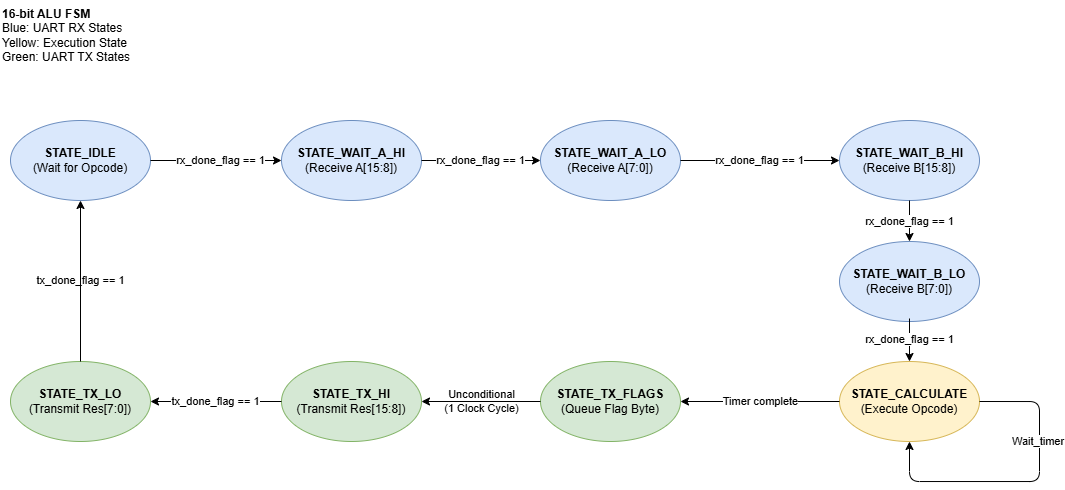

The diagram above was exported from draw.io. Its source (the exported page's mxGraphModel, read from the mxfile embedded in the PNG):
<mxGraphModel dx="1637" dy="830" grid="1" gridSize="10" guides="1" tooltips="1" connect="1" arrows="1" fold="1" page="1" pageScale="1" pageWidth="1100" pageHeight="850" math="0" shadow="0">
  <root>
    <mxCell id="0" />
    <mxCell id="1" parent="0" />
    <mxCell id="cVGvOvZnAaHy5WGdF5cu-23" parent="1" style="text;html=1;strokeColor=none;fillColor=none;align=left;verticalAlign=top;whiteSpace=wrap;rounded=0;" value="&lt;b&gt;16-bit ALU FSM&lt;/b&gt;&lt;br&gt;Blue: UART RX States&lt;br&gt;Yellow: Execution State&lt;br&gt;Green: UART TX States" vertex="1">
      <mxGeometry height="60" width="200" x="-0.004396551724198616" y="-0.0010775862069749564" as="geometry" />
    </mxCell>
    <mxCell id="cVGvOvZnAaHy5WGdF5cu-24" parent="1" style="ellipse;whiteSpace=wrap;html=1;fillColor=#dae8fc;strokeColor=#6c8ebf;" value="&lt;b&gt;STATE_IDLE&lt;/b&gt;&lt;br&gt;(Wait for Opcode)" vertex="1">
      <mxGeometry height="80" width="140" x="9.995603448275801" y="119.99892241379303" as="geometry" />
    </mxCell>
    <mxCell id="cVGvOvZnAaHy5WGdF5cu-25" parent="1" style="ellipse;whiteSpace=wrap;html=1;fillColor=#dae8fc;strokeColor=#6c8ebf;" value="&lt;b&gt;STATE_WAIT_A_HI&lt;/b&gt;&lt;br&gt;(Receive A[15:8])" vertex="1">
      <mxGeometry height="80" width="140" x="280.9956034482758" y="119.99892241379303" as="geometry" />
    </mxCell>
    <mxCell id="cVGvOvZnAaHy5WGdF5cu-26" parent="1" style="ellipse;whiteSpace=wrap;html=1;fillColor=#dae8fc;strokeColor=#6c8ebf;" value="&lt;b&gt;STATE_WAIT_A_LO&lt;/b&gt;&lt;br&gt;(Receive A[7:0])" vertex="1">
      <mxGeometry height="80" width="140" x="539.9956034482758" y="119.99892241379303" as="geometry" />
    </mxCell>
    <mxCell id="cVGvOvZnAaHy5WGdF5cu-27" parent="1" style="ellipse;whiteSpace=wrap;html=1;fillColor=#dae8fc;strokeColor=#6c8ebf;" value="&lt;b&gt;STATE_WAIT_B_HI&lt;/b&gt;&lt;br&gt;(Receive B[15:8])" vertex="1">
      <mxGeometry height="80" width="140" x="838.9956034482758" y="119.99892241379303" as="geometry" />
    </mxCell>
    <mxCell id="cVGvOvZnAaHy5WGdF5cu-28" parent="1" style="ellipse;whiteSpace=wrap;html=1;fillColor=#dae8fc;strokeColor=#6c8ebf;" value="&lt;b&gt;STATE_WAIT_B_LO&lt;/b&gt;&lt;br&gt;(Receive B[7:0])" vertex="1">
      <mxGeometry height="80" width="140" x="838.9956034482758" y="240.99892241379303" as="geometry" />
    </mxCell>
    <mxCell id="cVGvOvZnAaHy5WGdF5cu-29" parent="1" style="ellipse;whiteSpace=wrap;html=1;fillColor=#fff2cc;strokeColor=#d6b656;" value="&lt;b&gt;STATE_CALCULATE&lt;/b&gt;&lt;br&gt;(Execute Opcode)" vertex="1">
      <mxGeometry height="80" width="140" x="838.9956034482758" y="360.998922413793" as="geometry" />
    </mxCell>
    <mxCell id="cVGvOvZnAaHy5WGdF5cu-30" parent="1" style="ellipse;whiteSpace=wrap;html=1;fillColor=#d5e8d4;strokeColor=#82b366;" value="&lt;b&gt;STATE_TX_FLAGS&lt;/b&gt;&lt;br&gt;(Queue Flag Byte)" vertex="1">
      <mxGeometry height="80" width="140" x="539.9956034482758" y="360.998922413793" as="geometry" />
    </mxCell>
    <mxCell id="cVGvOvZnAaHy5WGdF5cu-31" parent="1" style="ellipse;whiteSpace=wrap;html=1;fillColor=#d5e8d4;strokeColor=#82b366;" value="&lt;b&gt;STATE_TX_HI&lt;/b&gt;&lt;br&gt;(Transmit Res[15:8])" vertex="1">
      <mxGeometry height="80" width="140" x="280.9956034482758" y="360.998922413793" as="geometry" />
    </mxCell>
    <mxCell id="cVGvOvZnAaHy5WGdF5cu-32" parent="1" style="ellipse;whiteSpace=wrap;html=1;fillColor=#d5e8d4;strokeColor=#82b366;" value="&lt;b&gt;STATE_TX_LO&lt;/b&gt;&lt;br&gt;(Transmit Res[7:0])" vertex="1">
      <mxGeometry height="80" width="140" x="9.995603448275801" y="360.998922413793" as="geometry" />
    </mxCell>
    <mxCell id="cVGvOvZnAaHy5WGdF5cu-33" edge="1" parent="1" source="cVGvOvZnAaHy5WGdF5cu-24" style="edgeStyle=orthogonalEdgeStyle;rounded=1;html=1;labelBackgroundColor=default;" target="cVGvOvZnAaHy5WGdF5cu-25" value="rx_done_flag == 1">
      <mxGeometry relative="1" x="0.0687" as="geometry">
        <mxPoint as="offset" />
      </mxGeometry>
    </mxCell>
    <mxCell id="cVGvOvZnAaHy5WGdF5cu-34" edge="1" parent="1" source="cVGvOvZnAaHy5WGdF5cu-25" style="edgeStyle=orthogonalEdgeStyle;rounded=1;html=1;labelBackgroundColor=default;" target="cVGvOvZnAaHy5WGdF5cu-26" value="rx_done_flag == 1">
      <mxGeometry relative="1" x="-0.0071" as="geometry">
        <mxPoint as="offset" />
      </mxGeometry>
    </mxCell>
    <mxCell id="cVGvOvZnAaHy5WGdF5cu-35" edge="1" parent="1" source="cVGvOvZnAaHy5WGdF5cu-26" style="edgeStyle=orthogonalEdgeStyle;rounded=1;html=1;labelBackgroundColor=default;" target="cVGvOvZnAaHy5WGdF5cu-27" value="rx_done_flag == 1">
      <mxGeometry relative="1" x="0.0001" as="geometry">
        <mxPoint as="offset" />
      </mxGeometry>
    </mxCell>
    <mxCell id="cVGvOvZnAaHy5WGdF5cu-36" edge="1" parent="1" source="cVGvOvZnAaHy5WGdF5cu-27" style="edgeStyle=orthogonalEdgeStyle;rounded=1;html=1;labelBackgroundColor=default;" target="cVGvOvZnAaHy5WGdF5cu-28" value="rx_done_flag == 1">
      <mxGeometry relative="1" as="geometry">
        <mxPoint as="offset" />
      </mxGeometry>
    </mxCell>
    <mxCell id="cVGvOvZnAaHy5WGdF5cu-37" edge="1" parent="1" style="edgeStyle=orthogonalEdgeStyle;rounded=1;html=1;labelBackgroundColor=default;" target="cVGvOvZnAaHy5WGdF5cu-29" value="rx_done_flag == 1">
      <mxGeometry relative="1" as="geometry">
        <mxPoint x="908.9956034482757" y="317.998922413793" as="sourcePoint" />
      </mxGeometry>
    </mxCell>
    <mxCell id="cVGvOvZnAaHy5WGdF5cu-38" edge="1" parent="1" source="cVGvOvZnAaHy5WGdF5cu-29" style="edgeStyle=orthogonalEdgeStyle;rounded=1;html=1;exitX=1;exitY=0.5;entryX=0.5;entryY=1;labelBackgroundColor=default;align=left;entryDx=0;entryDy=0;" target="cVGvOvZnAaHy5WGdF5cu-29" value="Wait_timer">
      <mxGeometry relative="1" x="-0.3548" y="-29" as="geometry">
        <mxPoint as="offset" />
        <Array as="points">
          <mxPoint x="1039" y="401" />
          <mxPoint x="1039" y="481" />
          <mxPoint x="909" y="481" />
        </Array>
      </mxGeometry>
    </mxCell>
    <mxCell id="cVGvOvZnAaHy5WGdF5cu-39" edge="1" parent="1" source="cVGvOvZnAaHy5WGdF5cu-29" style="edgeStyle=orthogonalEdgeStyle;rounded=1;html=1;labelBackgroundColor=default;" target="cVGvOvZnAaHy5WGdF5cu-30" value="Timer complete">
      <mxGeometry relative="1" as="geometry" />
    </mxCell>
    <mxCell id="cVGvOvZnAaHy5WGdF5cu-40" edge="1" parent="1" source="cVGvOvZnAaHy5WGdF5cu-30" style="edgeStyle=orthogonalEdgeStyle;rounded=1;html=1;labelBackgroundColor=none;" target="cVGvOvZnAaHy5WGdF5cu-31" value="Unconditional&lt;br&gt;(1 Clock Cycle)">
      <mxGeometry relative="1" as="geometry" />
    </mxCell>
    <mxCell id="cVGvOvZnAaHy5WGdF5cu-41" edge="1" parent="1" source="cVGvOvZnAaHy5WGdF5cu-31" style="edgeStyle=orthogonalEdgeStyle;rounded=1;html=1;labelBackgroundColor=default;" target="cVGvOvZnAaHy5WGdF5cu-32" value="tx_done_flag == 1">
      <mxGeometry relative="1" as="geometry" />
    </mxCell>
    <mxCell id="cVGvOvZnAaHy5WGdF5cu-42" edge="1" parent="1" source="cVGvOvZnAaHy5WGdF5cu-32" style="edgeStyle=orthogonalEdgeStyle;rounded=1;html=1;labelBackgroundColor=none;" target="cVGvOvZnAaHy5WGdF5cu-24" value="tx_done_flag == 1">
      <mxGeometry relative="1" as="geometry">
        <Array as="points">
          <mxPoint x="79.9956034482758" y="399.998922413793" />
        </Array>
      </mxGeometry>
    </mxCell>
  </root>
</mxGraphModel>